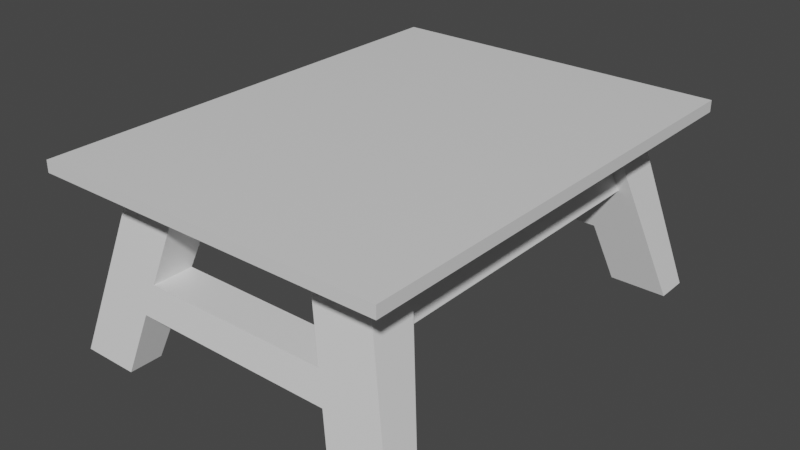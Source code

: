 # Source: Castle_Table.blend  (saved by Blender 2.90.8; exported with 4.5.12 LTS)
import bpy
from mathutils import Matrix  # noqa: F401  (used for matrix-valued properties, if any)

bpy.ops.wm.read_factory_settings(use_empty=True)
scene = bpy.context.scene
scene.name = 'Scene'

# ---- collections
col_collection = bpy.data.collections.new('Collection'); scene.collection.children.link(col_collection)

# ---- materials (node trees are filled in below, after node groups)
mat_material = bpy.data.materials.new('Material')
mat_material.alpha_threshold = 0.0
mat_material.use_transparent_shadow = False
mat_material.line_color = (0.0, 0.0, 0.0, 1.0)

# ---- material node trees
mat_material.use_nodes = True; mat_material.node_tree.nodes.clear()
_N = mat_material.node_tree.nodes; _L = mat_material.node_tree.links
n0 = _N.new('ShaderNodeOutputMaterial'); n0.name = 'Material Output'; n0.location = (300, 300)
n1 = _N.new('ShaderNodeBsdfPrincipled'); n1.name = 'Principled BSDF'; n1.location = (10, 300)
n1.distribution = 'GGX'
n1.subsurface_method = 'BURLEY'
n1.inputs[2].default_value = 0.4
n1.inputs[3].default_value = 1.45
n1.inputs[27].default_value = (0.0, 0.0, 0.0, 1.0)
n1.inputs[28].default_value = 1.0
_L.new(n1.outputs[0], n0.inputs[0])
n0.is_active_output = True

# ---- world
world_world = bpy.data.worlds.new('World'); scene.world = world_world
world_world.use_nodes = True; world_world.node_tree.nodes.clear()
_N = world_world.node_tree.nodes; _L = world_world.node_tree.links
n0 = _N.new('ShaderNodeOutputWorld'); n0.name = 'World Output'; n0.location = (300, 300)
n1 = _N.new('ShaderNodeBackground'); n1.name = 'Background'; n1.location = (10, 300)
n1.inputs[0].default_value = (0.05088, 0.05088, 0.05088, 1.0)
_L.new(n1.outputs[0], n0.inputs[0])
n0.is_active_output = True
world_world.color = (0.05088, 0.05088, 0.05088)
world_world.use_sun_shadow = False
world_world.sun_shadow_jitter_overblur = 0.0

# ---- meshes
me_cube = bpy.data.meshes.new('Cube')
me_cube.from_pydata([(1.0, 1.0, 1.0), (1.0, 1.0, 0.0), (1.0, -1.0, 1.0), (1.0, -1.0, 0.0), (-1.0, 1.0, 1.0), (-1.0, 1.0, 0.0), (-1.0, -1.0, 1.0), (-1.0, -1.0, 0.0), (0.7257, 0.5971, 2.384e-07), (-0.7257, 0.5971, 2.384e-07), (0.7257, -0.5971, 2.384e-07), (-0.7257, -0.5971, 2.384e-07), (0.7257, 0.8013, 1.788e-07), (-0.7257, 0.8013, 1.788e-07), (0.7257, -0.8013, 1.788e-07), (-0.7257, -0.8013, 1.788e-07), (0.3955, 0.5971, 3.576e-07), (-0.3955, 0.5971, 3.576e-07), (0.3955, -0.5971, 3.576e-07), (-0.3955, -0.5971, 3.576e-07), (0.3955, 0.8013, 2.98e-07), (-0.3955, 0.8013, 2.98e-07), (0.3955, -0.8013, 2.98e-07), (-0.3955, -0.8013, 2.98e-07), (-0.6655, 0.8017, -15.22), (-0.9907, 0.8017, -15.22), (-0.6655, -0.8038, -15.22), (-0.9907, -0.8038, -15.22), (-0.6655, 0.9422, -15.22), (-0.9907, 0.9422, -15.22), (-0.6655, -0.9443, -15.22), (-0.9907, -0.9443, -15.22), (0.9907, -0.8038, -15.22), (0.9907, -0.9443, -15.22), (0.9907, 0.9422, -15.22), (0.9907, 0.8017, -15.22), (0.6655, 0.8017, -15.22), (0.6655, -0.8038, -15.22), (0.6655, 0.9422, -15.22), (0.6655, -0.9443, -15.22), (0.8582, 0.8718, -7.611), (0.5305, 0.8718, -7.611), (0.5305, 0.6994, -7.611), (0.8582, 0.6994, -7.611), (-0.5305, 0.6994, -7.611), (-0.5305, 0.8718, -7.611), (-0.8582, 0.8718, -7.611), (-0.8582, 0.6994, -7.611), (-0.8582, -0.8728, -7.611), (-0.5305, -0.8728, -7.611), (-0.5305, -0.7005, -7.611), (-0.8582, -0.7005, -7.611), (0.8582, -0.7005, -7.611), (0.5305, -0.7005, -7.611), (0.5305, -0.8728, -7.611), (0.8582, -0.8728, -7.611), (0.5755, -0.8967, -10.15), (0.5755, -0.7349, -10.15), (-0.5755, 0.7335, -10.15), (-0.5755, 0.8952, -10.15), (-0.9024, -0.8967, -10.15), (-0.5755, -0.8967, -10.15), (-0.5755, -0.7349, -10.15), (-0.9024, -0.7349, -10.15), (0.5755, 0.8952, -10.15), (0.5755, 0.7335, -10.15), (-0.5788, 0.6738, -5.708), (-0.5452, 0.6483, -3.805), (-0.7097, 0.6483, -3.805), (-0.743, 0.6738, -5.708), (-0.5788, -0.6746, -5.708), (-0.5452, -0.6488, -3.805), (-0.743, -0.6746, -5.708), (-0.7097, -0.6488, -3.805), (0.5788, -0.6746, -5.708), (0.5452, -0.6488, -3.805), (0.7097, -0.6488, -3.805), (0.743, -0.6746, -5.708), (0.5452, 0.6483, -3.805), (0.5788, 0.6738, -5.708), (0.7097, 0.6483, -3.805), (0.743, 0.6738, -5.708)], [], [(1, 0, 2, 3), (12, 1, 8), (8, 1, 3, 10), (7, 6, 4, 5), (10, 3, 14), (7, 11, 15), (64, 40, 34, 38), (1, 12, 20), (5, 9, 11, 7), (16, 8, 10, 18), (5, 13, 9), (57, 52, 32, 37), (22, 14, 3), (3, 2, 6, 7), (15, 23, 7), (23, 22, 3, 7), (5, 4, 0, 1), (61, 60, 31, 30), (21, 20, 16, 17), (9, 17, 19, 11), (17, 16, 18, 19), (0, 4, 6, 2), (5, 21, 13), (5, 1, 20, 21), (59, 58, 24, 28), (19, 18, 22, 23), (37, 32, 33, 39), (38, 34, 35, 36), (29, 28, 24, 25), (27, 26, 30, 31), (65, 64, 38, 36), (47, 46, 29, 25), (55, 56, 39, 33), (58, 47, 25, 24), (40, 43, 35, 34), (62, 61, 30, 26), (63, 62, 26, 27), (60, 63, 27, 31), (56, 57, 37, 39), (46, 59, 28, 29), (43, 65, 36, 35), (52, 55, 33, 32), (43, 81, 79, 42), (44, 66, 69, 47), (51, 72, 70, 50), (53, 74, 77, 52), (41, 40, 64), (58, 59, 64, 65), (43, 42, 65), (53, 52, 57), (55, 54, 56), (57, 56, 61, 62), (49, 48, 60, 61), (53, 57, 62, 50), (51, 50, 62, 63), (48, 51, 63, 60), (44, 58, 65, 42), (44, 47, 58), (46, 45, 59), (56, 54, 49, 61), (54, 53, 50, 49), (59, 45, 41, 64), (45, 44, 42, 41), (17, 9, 68, 67), (8, 16, 78, 80), (18, 10, 76, 75), (11, 19, 71, 73), (23, 15, 48, 49), (19, 23, 49, 50), (11, 73, 72, 51), (15, 11, 51, 48), (18, 75, 74, 53), (14, 22, 54, 55), (22, 18, 53, 54), (10, 14, 55, 52), (20, 12, 40, 41), (16, 20, 41, 42), (12, 8, 43, 40), (8, 80, 81, 43), (21, 17, 44, 45), (9, 13, 46, 47), (17, 67, 66, 44), (13, 21, 45, 46), (73, 71, 67, 68), (78, 79, 74, 75), (69, 68, 9, 47), (71, 70, 66, 67), (72, 73, 68, 69), (70, 71, 19, 50), (80, 78, 75, 76), (70, 72, 69, 66), (77, 76, 10, 52), (79, 81, 77, 74), (81, 80, 76, 77), (79, 78, 16, 42)])
_uv = me_cube.uv_layers.new(name='UVMap')
_uv.uv.foreach_set('vector', [0.375, 0.5833, 0.625, 0.5833, 0.625, 0.6667, 0.375, 0.6667, 0.3407, 0.5417, 0.375, 0.5833, 0.3407, 0.5833, 0.3407, 0.5833, 0.375, 0.5833, 0.375, 0.6667, 0.3407, 0.6667, 0.375, 0.08333, 0.625, 0.08333, 0.625, 0.1667, 0.375, 0.1667, 0.3407, 0.6667, 0.375, 0.7083, 0.3407, 0.7083, 0.125, 0.6667, 0.1593, 0.6667, 0.1593, 0.7083, 0.2636, 0.5417, 0.3407, 0.5417, 0.3407, 0.5417, 0.2636, 0.5417, 0.3407, 0.5, 0.3407, 0.5417, 0.2636, 0.5417, 0.125, 0.5833, 0.1593, 0.5833, 0.1593, 0.6667, 0.125, 0.6667, 0.2636, 0.5833, 0.3407, 0.5833, 0.3407, 0.6667, 0.2636, 0.6667, 0.125, 0.5417, 0.1593, 0.5417, 0.1593, 0.5833, 0.2636, 0.6667, 0.3407, 0.6667, 0.3407, 0.6667, 0.2636, 0.6667, 0.2636, 0.7083, 0.3407, 0.7083, 0.2636, 0.75, 0.375, 0.8614, 0.625, 0.8614, 0.625, 0.8886, 0.375, 0.8886, 0.1593, 0.7083, 0.2364, 0.7083, 0.1593, 0.75, 0.2364, 0.7083, 0.2636, 0.7083, 0.2636, 0.75, 0.2364, 0.75, 0.375, 0.3614, 0.625, 0.3614, 0.625, 0.3886, 0.375, 0.3886, 0.2364, 0.7083, 0.1593, 0.7083, 0.1593, 0.7083, 0.2364, 0.7083, 0.2364, 0.5417, 0.2636, 0.5417, 0.2636, 0.5833, 0.2364, 0.5833, 0.1593, 0.5833, 0.2364, 0.5833, 0.2364, 0.6667, 0.1593, 0.6667, 0.2364, 0.5833, 0.2636, 0.5833, 0.2636, 0.6667, 0.2364, 0.6667, 0.7364, 0.5833, 0.7636, 0.5833, 0.7636, 0.6667, 0.7364, 0.6667, 0.2364, 0.5, 0.2364, 0.5417, 0.1593, 0.5417, 0.2364, 0.5, 0.2636, 0.5, 0.2636, 0.5417, 0.2364, 0.5417, 0.2364, 0.5417, 0.2364, 0.5833, 0.2364, 0.5833, 0.2364, 0.5417, 0.2364, 0.6667, 0.2636, 0.6667, 0.2636, 0.7083, 0.2364, 0.7083, 0.2636, 0.6667, 0.3407, 0.6667, 0.3407, 0.7083, 0.2636, 0.7083, 0.2636, 0.5417, 0.3407, 0.5417, 0.3407, 0.5833, 0.2636, 0.5833, 0.1593, 0.5417, 0.2364, 0.5417, 0.2364, 0.5833, 0.1593, 0.5833, 0.1593, 0.6667, 0.2364, 0.6667, 0.2364, 0.7083, 0.1593, 0.7083, 0.2636, 0.5833, 0.2636, 0.5417, 0.2636, 0.5417, 0.2636, 0.5833, 0.1593, 0.5833, 0.1593, 0.5417, 0.1593, 0.5417, 0.1593, 0.5833, 0.3407, 0.7083, 0.2636, 0.7083, 0.2636, 0.7083, 0.3407, 0.7083, 0.2364, 0.5833, 0.1593, 0.5833, 0.1593, 0.5833, 0.2364, 0.5833, 0.3407, 0.5417, 0.3407, 0.5833, 0.3407, 0.5833, 0.3407, 0.5417, 0.2364, 0.6667, 0.2364, 0.7083, 0.2364, 0.7083, 0.2364, 0.6667, 0.1593, 0.6667, 0.2364, 0.6667, 0.2364, 0.6667, 0.1593, 0.6667, 0.1593, 0.7083, 0.1593, 0.6667, 0.1593, 0.6667, 0.1593, 0.7083, 0.2636, 0.7083, 0.2636, 0.6667, 0.2636, 0.6667, 0.2636, 0.7083, 0.1593, 0.5417, 0.2364, 0.5417, 0.2364, 0.5417, 0.1593, 0.5417, 0.3407, 0.5833, 0.2636, 0.5833, 0.2636, 0.5833, 0.3407, 0.5833, 0.3407, 0.6667, 0.3407, 0.7083, 0.3407, 0.7083, 0.3407, 0.6667, 0.3407, 0.5833, 0.3214, 0.5833, 0.2829, 0.5833, 0.2636, 0.5833, 0.2364, 0.5833, 0.1979, 0.5833, 0.1786, 0.5833, 0.1593, 0.5833, 0.1593, 0.6667, 0.1786, 0.6667, 0.2171, 0.6667, 0.2364, 0.6667, 0.2636, 0.6667, 0.3021, 0.6667, 0.3214, 0.6667, 0.3407, 0.6667, 0.2636, 0.5417, 0.3407, 0.5417, 0.2636, 0.5417, 0.2364, 0.5833, 0.2364, 0.5417, 0.2636, 0.5417, 0.2636, 0.5833, 0.3407, 0.5833, 0.2636, 0.5833, 0.2636, 0.5833, 0.2636, 0.6667, 0.3407, 0.6667, 0.2636, 0.6667, 0.3407, 0.7083, 0.2636, 0.7083, 0.2636, 0.7083, 0.2636, 0.6667, 0.2636, 0.7083, 0.2364, 0.7083, 0.2364, 0.6667, 0.2364, 0.7083, 0.1593, 0.7083, 0.1593, 0.7083, 0.2364, 0.7083, 0.2636, 0.6667, 0.2636, 0.6667, 0.2364, 0.6667, 0.2364, 0.6667, 0.1593, 0.6667, 0.2364, 0.6667, 0.2364, 0.6667, 0.1593, 0.6667, 0.1593, 0.7083, 0.1593, 0.6667, 0.1593, 0.6667, 0.1593, 0.7083, 0.2364, 0.5833, 0.2364, 0.5833, 0.2636, 0.5833, 0.2636, 0.5833, 0.2364, 0.5833, 0.1593, 0.5833, 0.2364, 0.5833, 0.1593, 0.5417, 0.2364, 0.5417, 0.2364, 0.5417, 0.2636, 0.7083, 0.2636, 0.7083, 0.2364, 0.7083, 0.2364, 0.7083, 0.2636, 0.7083, 0.2636, 0.6667, 0.2364, 0.6667, 0.2364, 0.7083, 0.2364, 0.5417, 0.2364, 0.5417, 0.2636, 0.5417, 0.2636, 0.5417, 0.2364, 0.5417, 0.2364, 0.5833, 0.2636, 0.5833, 0.2636, 0.5417, 0.2364, 0.5833, 0.1593, 0.5833, 0.1786, 0.5833, 0.2171, 0.5833, 0.3407, 0.5833, 0.2636, 0.5833, 0.3021, 0.5833, 0.3214, 0.5833, 0.2636, 0.6667, 0.3407, 0.6667, 0.3214, 0.6667, 0.2829, 0.6667, 0.1593, 0.6667, 0.2364, 0.6667, 0.1979, 0.6667, 0.1786, 0.6667, 0.2364, 0.7083, 0.1593, 0.7083, 0.1593, 0.7083, 0.2364, 0.7083, 0.2364, 0.6667, 0.2364, 0.7083, 0.2364, 0.7083, 0.2364, 0.6667, 0.1593, 0.6667, 0.1786, 0.6667, 0.1786, 0.6667, 0.1593, 0.6667, 0.1593, 0.7083, 0.1593, 0.6667, 0.1593, 0.6667, 0.1593, 0.7083, 0.2636, 0.6667, 0.2829, 0.6667, 0.2829, 0.6667, 0.2636, 0.6667, 0.3407, 0.7083, 0.2636, 0.7083, 0.2636, 0.7083, 0.3407, 0.7083, 0.2636, 0.7083, 0.2636, 0.6667, 0.2636, 0.6667, 0.2636, 0.7083, 0.3407, 0.6667, 0.3407, 0.7083, 0.3407, 0.7083, 0.3407, 0.6667, 0.2636, 0.5417, 0.3407, 0.5417, 0.3407, 0.5417, 0.2636, 0.5417, 0.2636, 0.5833, 0.2636, 0.5417, 0.2636, 0.5417, 0.2636, 0.5833, 0.3407, 0.5417, 0.3407, 0.5833, 0.3407, 0.5833, 0.3407, 0.5417, 0.3407, 0.5833, 0.3214, 0.5833, 0.3214, 0.5833, 0.3407, 0.5833, 0.2364, 0.5417, 0.2364, 0.5833, 0.2364, 0.5833, 0.2364, 0.5417, 0.1593, 0.5833, 0.1593, 0.5417, 0.1593, 0.5417, 0.1593, 0.5833, 0.2364, 0.5833, 0.2171, 0.5833, 0.2171, 0.5833, 0.2364, 0.5833, 0.1593, 0.5417, 0.2364, 0.5417, 0.2364, 0.5417, 0.1593, 0.5417, 0.1786, 0.6667, 0.1979, 0.6667, 0.2171, 0.5833, 0.1786, 0.5833, 0.2829, 0.5833, 0.2829, 0.5833, 0.2829, 0.6667, 0.2829, 0.6667, 0.1786, 0.5833, 0.1786, 0.5833, 0.1593, 0.5833, 0.1593, 0.5833, 0.2171, 0.6667, 0.2171, 0.6667, 0.2171, 0.5833, 0.2171, 0.5833, 0.1786, 0.6667, 0.1786, 0.6667, 0.1786, 0.5833, 0.1786, 0.5833, 0.2171, 0.6667, 0.2171, 0.6667, 0.2364, 0.6667, 0.2364, 0.6667, 0.3214, 0.5833, 0.3021, 0.5833, 0.2829, 0.6667, 0.3214, 0.6667, 0.2171, 0.6667, 0.1786, 0.6667, 0.1786, 0.5833, 0.1979, 0.5833, 0.3214, 0.6667, 0.3214, 0.6667, 0.3407, 0.6667, 0.3407, 0.6667, 0.2829, 0.5833, 0.3214, 0.5833, 0.3214, 0.6667, 0.3021, 0.6667, 0.3214, 0.5833, 0.3214, 0.5833, 0.3214, 0.6667, 0.3214, 0.6667, 0.2829, 0.5833, 0.2829, 0.5833, 0.2636, 0.5833, 0.2636, 0.5833])
me_cube.materials.append(mat_material)
me_cube.use_remesh_preserve_volume = False
me_cube.use_remesh_preserve_attributes = False
me_cube.use_mirror_vertex_groups = False
me_cube.update()

# ---- objects
ob_cube = bpy.data.objects.new('Cube', me_cube)

# ---- transforms, parenting, visibility, modifiers, constraints
ob_cube.location = (0.0, 0.0, 0.0)
ob_cube.scale = (0.75, 1.0, 0.04932)
ob_cube.lock_rotations_4d = False
ob_cube.empty_display_type = 'ARROWS'
ob_cube.lineart.crease_threshold = 0.0

# ---- collection membership
col_collection.objects.link(ob_cube)

# ---- scene / render settings (as saved in the file)
scene.frame_start = 1; scene.frame_end = 250; scene.frame_set(1)
scene.render.engine = 'BLENDER_EEVEE_NEXT'
scene.cycles.use_denoising = False
scene.cycles.samples = 128
scene.cycles.sampling_pattern = 'TABULATED_SOBOL'
scene.cycles.use_adaptive_sampling = False
scene.cycles.use_light_tree = False
scene.view_settings.view_transform = 'Filmic'
bpy.context.view_layer.update()

# ---- added for rendering (the .blend has no active camera and no usable light): camera, sun
cam_auto = bpy.data.cameras.new('AutoCamera')
cam_auto.lens = 50.0
cam_auto.sensor_width = 36.0
cam_auto.clip_end = 1000.0
ob_auto_camera = bpy.data.objects.new('AutoCamera', cam_auto)
scene.collection.objects.link(ob_auto_camera)
ob_auto_camera.location = (2.4286, -2.91433, 1.5922)
ob_auto_camera.rotation_euler = (1.09748, -7.21219e-08, 0.694738)
scene.camera = ob_auto_camera
light_auto_sun = bpy.data.lights.new('AutoSun', 'SUN')
light_auto_sun.energy = 3.0
light_auto_sun.angle = 0.0523599
ob_auto_sun = bpy.data.objects.new('AutoSun', light_auto_sun)
scene.collection.objects.link(ob_auto_sun)
ob_auto_sun.rotation_euler = (0.872665, 0.174533, 0.523599)
bpy.context.view_layer.update()
